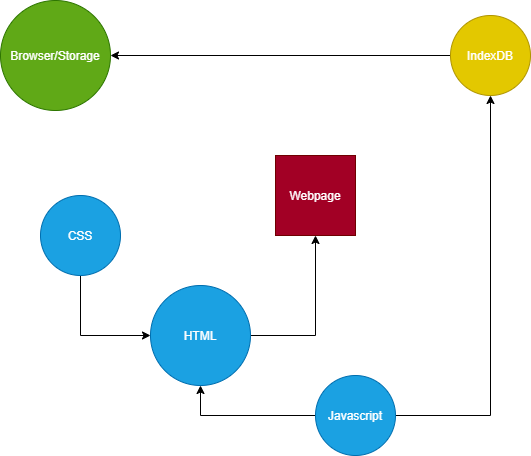

The diagram above was exported from draw.io. Its source (the exported page's mxGraphModel, read from the mxfile embedded in the PNG):
<mxGraphModel dx="871" dy="575" grid="1" gridSize="10" guides="1" tooltips="1" connect="1" arrows="1" fold="1" page="1" pageScale="1" pageWidth="850" pageHeight="1100" math="0" shadow="0">
  <root>
    <mxCell id="0" />
    <mxCell id="1" parent="0" />
    <mxCell id="2" value="Webpage" style="whiteSpace=wrap;html=1;aspect=fixed;fillColor=#a20025;strokeColor=#6F0000;fontColor=#ffffff;" vertex="1" parent="1">
      <mxGeometry x="385" y="220" width="80" height="80" as="geometry" />
    </mxCell>
    <mxCell id="3" value="Browser/Storage" style="ellipse;whiteSpace=wrap;html=1;aspect=fixed;fillColor=#60a917;strokeColor=#2D7600;fontColor=#ffffff;" vertex="1" parent="1">
      <mxGeometry x="110" y="65" width="110" height="110" as="geometry" />
    </mxCell>
    <mxCell id="7" style="edgeStyle=orthogonalEdgeStyle;rounded=0;orthogonalLoop=1;jettySize=auto;html=1;entryX=0.5;entryY=1;entryDx=0;entryDy=0;" edge="1" parent="1" source="4" target="2">
      <mxGeometry relative="1" as="geometry" />
    </mxCell>
    <mxCell id="4" value="HTML" style="ellipse;whiteSpace=wrap;html=1;aspect=fixed;fillColor=#1ba1e2;strokeColor=#006EAF;fontColor=#ffffff;" vertex="1" parent="1">
      <mxGeometry x="260" y="350" width="100" height="100" as="geometry" />
    </mxCell>
    <mxCell id="6" style="edgeStyle=orthogonalEdgeStyle;rounded=0;orthogonalLoop=1;jettySize=auto;html=1;" edge="1" parent="1" source="5" target="4">
      <mxGeometry relative="1" as="geometry">
        <Array as="points">
          <mxPoint x="190" y="400" />
        </Array>
      </mxGeometry>
    </mxCell>
    <mxCell id="5" value="CSS" style="ellipse;whiteSpace=wrap;html=1;aspect=fixed;fillColor=#1ba1e2;strokeColor=#006EAF;fontColor=#ffffff;" vertex="1" parent="1">
      <mxGeometry x="150" y="260" width="80" height="80" as="geometry" />
    </mxCell>
    <mxCell id="9" style="edgeStyle=orthogonalEdgeStyle;rounded=0;orthogonalLoop=1;jettySize=auto;html=1;entryX=0.5;entryY=1;entryDx=0;entryDy=0;" edge="1" parent="1" source="8" target="4">
      <mxGeometry relative="1" as="geometry" />
    </mxCell>
    <mxCell id="12" style="edgeStyle=orthogonalEdgeStyle;rounded=0;orthogonalLoop=1;jettySize=auto;html=1;entryX=0.5;entryY=1;entryDx=0;entryDy=0;" edge="1" parent="1" source="8" target="10">
      <mxGeometry relative="1" as="geometry" />
    </mxCell>
    <mxCell id="8" value="Javascript" style="ellipse;whiteSpace=wrap;html=1;aspect=fixed;fillColor=#1ba1e2;strokeColor=#006EAF;fontColor=#ffffff;" vertex="1" parent="1">
      <mxGeometry x="425" y="440" width="80" height="80" as="geometry" />
    </mxCell>
    <mxCell id="11" style="edgeStyle=orthogonalEdgeStyle;rounded=0;orthogonalLoop=1;jettySize=auto;html=1;" edge="1" parent="1" source="10" target="3">
      <mxGeometry relative="1" as="geometry" />
    </mxCell>
    <mxCell id="10" value="IndexDB" style="ellipse;whiteSpace=wrap;html=1;aspect=fixed;fillColor=#e3c800;strokeColor=#B09500;fontColor=#ffffff;" vertex="1" parent="1">
      <mxGeometry x="560" y="80" width="80" height="80" as="geometry" />
    </mxCell>
  </root>
</mxGraphModel>